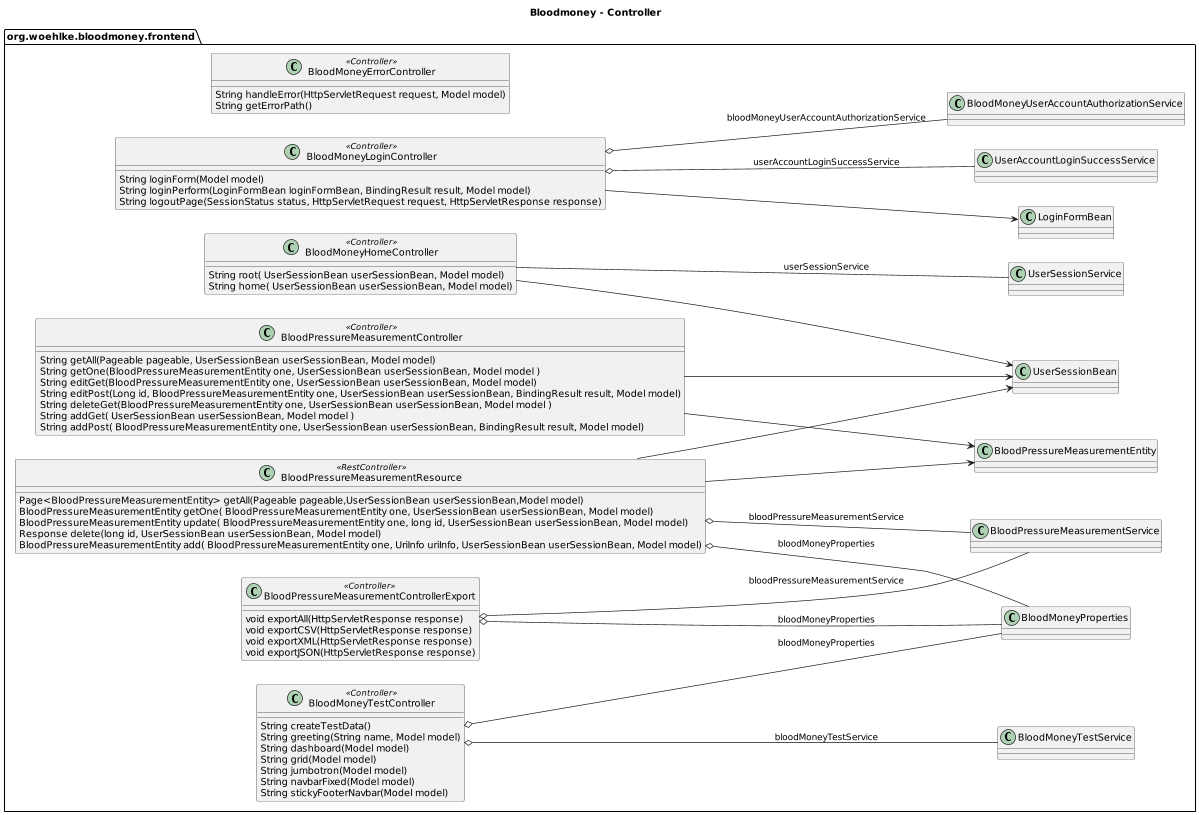

The diagram above was rendered by PlantUML. Its source (embedded in the PNG):
@startuml

title Bloodmoney - Controller
'https://plantuml.com/class-diagram

left to right direction
'top to bottom direction

scale 1200 width

package org.woehlke.bloodmoney.frontend {
      class BloodMoneyErrorController << Controller >> {
        String handleError(HttpServletRequest request, Model model)
        String getErrorPath()
      }
      class BloodMoneyHomeController << Controller >> {
        String root( UserSessionBean userSessionBean, Model model)
        String home( UserSessionBean userSessionBean, Model model)
      }
      BloodMoneyHomeController --> UserSessionBean
      class BloodMoneyLoginController << Controller >> {
        String loginForm(Model model)
        String loginPerform(LoginFormBean loginFormBean, BindingResult result, Model model)
        String logoutPage(SessionStatus status, HttpServletRequest request, HttpServletResponse response)
      }
      BloodMoneyLoginController --> LoginFormBean
      class BloodMoneyTestController << Controller >> {
        String createTestData()
        String greeting(String name, Model model)
        String dashboard(Model model)
        String grid(Model model)
        String jumbotron(Model model)
        String navbarFixed(Model model)
        String stickyFooterNavbar(Model model)
      }
      class BloodPressureMeasurementController << Controller >> {
        String getAll(Pageable pageable, UserSessionBean userSessionBean, Model model)
        String getOne(BloodPressureMeasurementEntity one, UserSessionBean userSessionBean, Model model )
        String editGet(BloodPressureMeasurementEntity one, UserSessionBean userSessionBean, Model model)
        String editPost(Long id, BloodPressureMeasurementEntity one, UserSessionBean userSessionBean, BindingResult result, Model model)
        String deleteGet(BloodPressureMeasurementEntity one, UserSessionBean userSessionBean, Model model )
        String addGet( UserSessionBean userSessionBean, Model model )
        String addPost( BloodPressureMeasurementEntity one, UserSessionBean userSessionBean, BindingResult result, Model model)
      }
      BloodPressureMeasurementController --> BloodPressureMeasurementEntity
      BloodPressureMeasurementController --> UserSessionBean
      class BloodPressureMeasurementControllerExport << Controller >> {
        void exportAll(HttpServletResponse response)
        void exportCSV(HttpServletResponse response)
        void exportXML(HttpServletResponse response)
        void exportJSON(HttpServletResponse response)
      }
      class BloodPressureMeasurementResource << RestController >> {
        Page<BloodPressureMeasurementEntity> getAll(Pageable pageable,UserSessionBean userSessionBean,Model model)
        BloodPressureMeasurementEntity getOne( BloodPressureMeasurementEntity one, UserSessionBean userSessionBean, Model model)
        BloodPressureMeasurementEntity update( BloodPressureMeasurementEntity one, long id, UserSessionBean userSessionBean, Model model)
        Response delete(long id, UserSessionBean userSessionBean, Model model)
        BloodPressureMeasurementEntity add( BloodPressureMeasurementEntity one, UriInfo uriInfo, UserSessionBean userSessionBean, Model model)
      }
      BloodPressureMeasurementResource --> BloodPressureMeasurementEntity
      BloodPressureMeasurementResource --> UserSessionBean

      BloodMoneyHomeController O-- UserSessionService: userSessionService
      BloodMoneyLoginController o-- UserAccountLoginSuccessService: userAccountLoginSuccessService
      BloodMoneyLoginController o-- BloodMoneyUserAccountAuthorizationService: bloodMoneyUserAccountAuthorizationService
      BloodMoneyTestController o-- BloodMoneyTestService: bloodMoneyTestService
      BloodMoneyTestController o-- BloodMoneyProperties: bloodMoneyProperties
      BloodPressureMeasurementControllerExport o-- BloodPressureMeasurementService: bloodPressureMeasurementService
      BloodPressureMeasurementControllerExport o-- BloodMoneyProperties: bloodMoneyProperties
      BloodPressureMeasurementResource o-- BloodPressureMeasurementService: bloodPressureMeasurementService
      BloodPressureMeasurementResource o-- BloodMoneyProperties: bloodMoneyProperties
}

@enduml